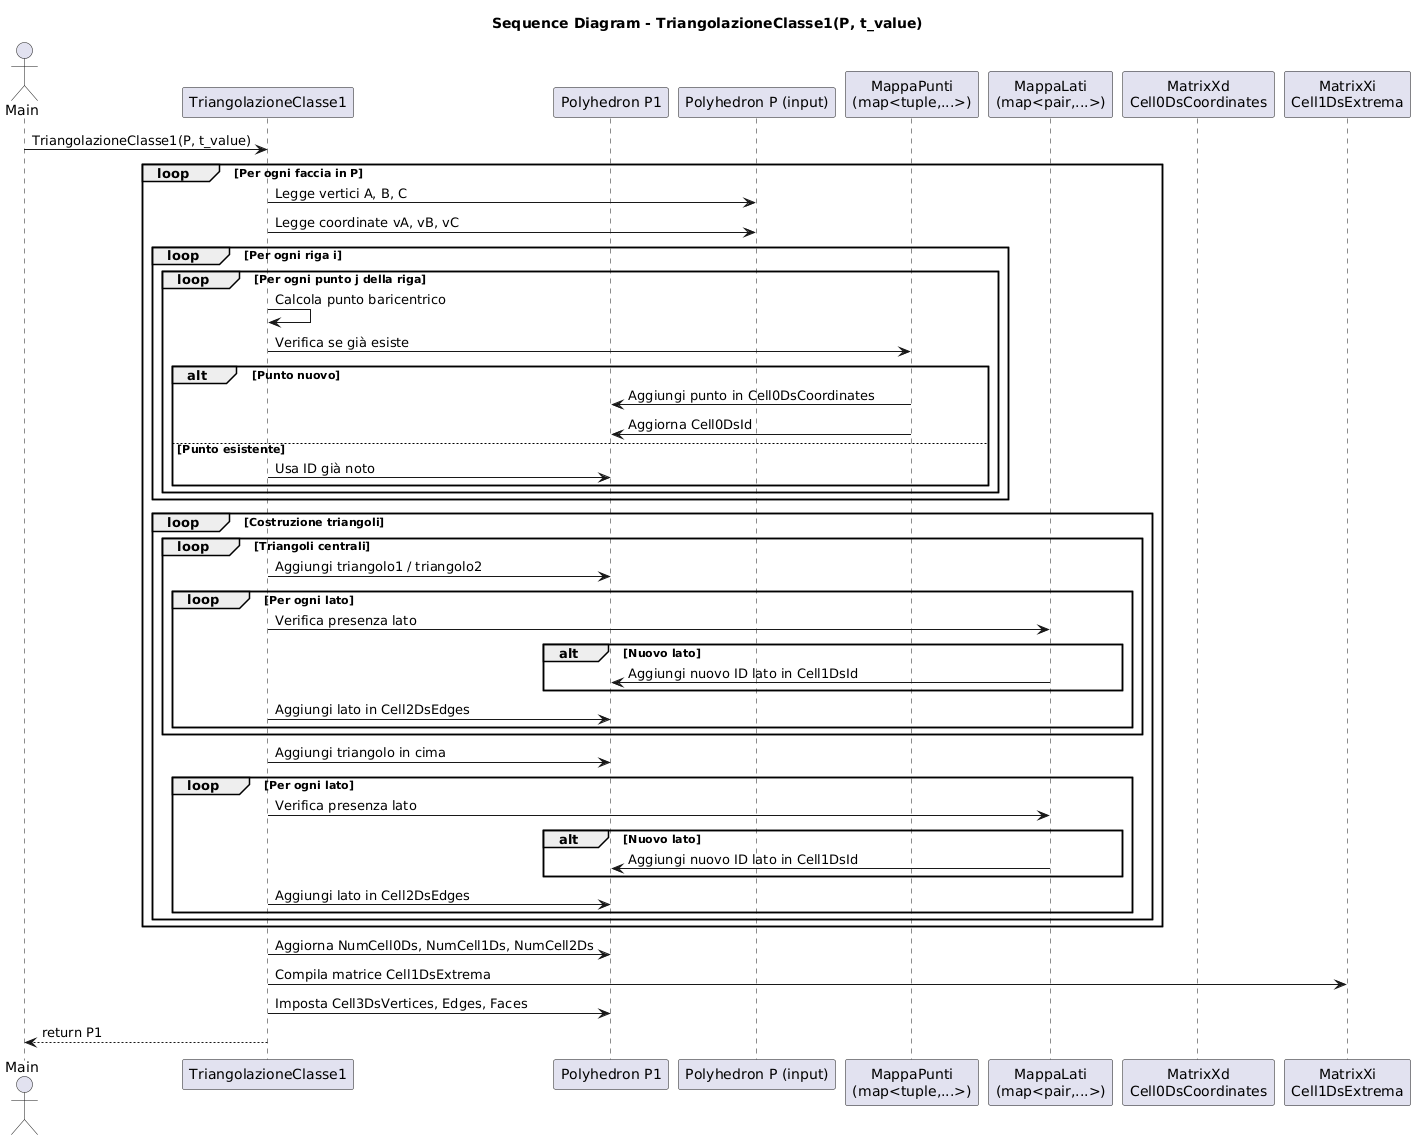

The diagram above was rendered by PlantUML. Its source (embedded in the PNG):
@startuml
title Sequence Diagram - TriangolazioneClasse1(P, t_value)

actor Main
participant "TriangolazioneClasse1" as Funzione
participant "Polyhedron P1" as P1
participant "Polyhedron P (input)" as P
participant "MappaPunti\n(map<tuple,...>)" as MappaPunti
participant "MappaLati\n(map<pair,...>)" as MappaLati
participant "MatrixXd\nCell0DsCoordinates" as Coord
participant "MatrixXi\nCell1DsExtrema" as Extrema

Main -> Funzione : TriangolazioneClasse1(P, t_value)

loop Per ogni faccia in P
    Funzione -> P : Legge vertici A, B, C
    Funzione -> P : Legge coordinate vA, vB, vC

    loop Per ogni riga i
        loop Per ogni punto j della riga
            Funzione -> Funzione : Calcola punto baricentrico

            Funzione -> MappaPunti : Verifica se già esiste
            alt Punto nuovo
                MappaPunti -> P1 : Aggiungi punto in Cell0DsCoordinates
                MappaPunti -> P1 : Aggiorna Cell0DsId
            else Punto esistente
                Funzione -> P1 : Usa ID già noto
            end
        end
    end

    loop Costruzione triangoli
        loop Triangoli centrali
            Funzione -> P1 : Aggiungi triangolo1 / triangolo2
            loop Per ogni lato
                Funzione -> MappaLati : Verifica presenza lato
                alt Nuovo lato
                    MappaLati -> P1 : Aggiungi nuovo ID lato in Cell1DsId
                end
                Funzione -> P1 : Aggiungi lato in Cell2DsEdges
            end
        end

        Funzione -> P1 : Aggiungi triangolo in cima
        loop Per ogni lato
            Funzione -> MappaLati : Verifica presenza lato
            alt Nuovo lato
                MappaLati -> P1 : Aggiungi nuovo ID lato in Cell1DsId
            end
            Funzione -> P1 : Aggiungi lato in Cell2DsEdges
        end
    end
end

Funzione -> P1 : Aggiorna NumCell0Ds, NumCell1Ds, NumCell2Ds
Funzione -> Extrema : Compila matrice Cell1DsExtrema
Funzione -> P1 : Imposta Cell3DsVertices, Edges, Faces

Funzione --> Main : return P1
@enduml